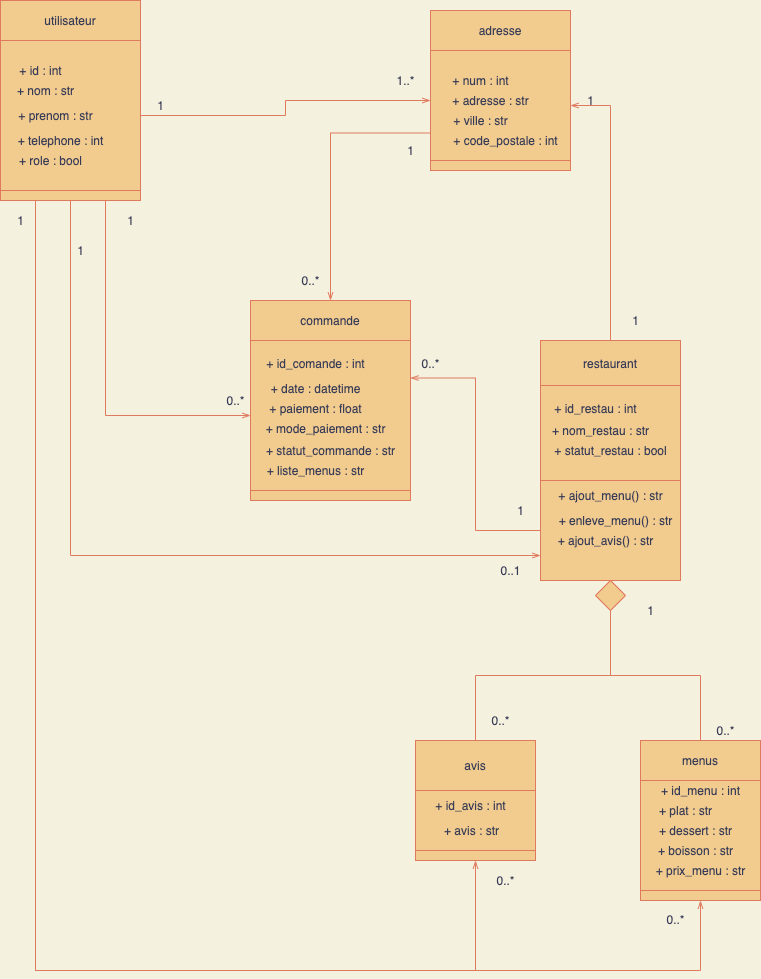

The diagram above was exported from draw.io. Its source (the exported page's mxGraphModel, read from the mxfile embedded in the PNG):
<mxGraphModel dx="593" dy="413" grid="1" gridSize="10" guides="1" tooltips="1" connect="1" arrows="1" fold="1" page="1" pageScale="1" pageWidth="827" pageHeight="1169" background="#F4F1DE" math="0" shadow="0">
  <root>
    <mxCell id="0" />
    <mxCell id="1" parent="0" />
    <mxCell id="32" value="" style="rounded=0;whiteSpace=wrap;html=1;fillColor=#F2CC8F;strokeColor=#E07A5F;fontColor=#393C56;" parent="1" vertex="1">
      <mxGeometry x="310" y="600" width="160" height="150" as="geometry" />
    </mxCell>
    <mxCell id="29" value="" style="rounded=0;whiteSpace=wrap;html=1;fillColor=#F2CC8F;strokeColor=#E07A5F;fontColor=#393C56;" parent="1" vertex="1">
      <mxGeometry x="600" y="640" width="140" height="100" as="geometry" />
    </mxCell>
    <mxCell id="27" value="" style="rounded=0;whiteSpace=wrap;html=1;fillColor=#F2CC8F;strokeColor=#E07A5F;fontColor=#393C56;" parent="1" vertex="1">
      <mxGeometry x="490" y="310" width="140" height="110" as="geometry" />
    </mxCell>
    <mxCell id="31" value="" style="rounded=0;whiteSpace=wrap;html=1;fillColor=#F2CC8F;strokeColor=#E07A5F;fontColor=#393C56;" parent="1" vertex="1">
      <mxGeometry x="310" y="750" width="160" height="10" as="geometry" />
    </mxCell>
    <mxCell id="46" style="edgeStyle=orthogonalEdgeStyle;rounded=0;orthogonalLoop=1;jettySize=auto;html=1;entryX=1;entryY=0.25;entryDx=0;entryDy=0;endArrow=openThin;endFill=0;labelBackgroundColor=#F4F1DE;strokeColor=#E07A5F;fontColor=#393C56;" parent="1" source="28" target="32" edge="1">
      <mxGeometry relative="1" as="geometry" />
    </mxCell>
    <mxCell id="28" value="" style="rounded=0;whiteSpace=wrap;html=1;fillColor=#F2CC8F;strokeColor=#E07A5F;fontColor=#393C56;" parent="1" vertex="1">
      <mxGeometry x="600" y="740" width="140" height="100" as="geometry" />
    </mxCell>
    <mxCell id="44" style="edgeStyle=orthogonalEdgeStyle;rounded=0;orthogonalLoop=1;jettySize=auto;html=1;exitX=0;exitY=0.75;exitDx=0;exitDy=0;endArrow=openThin;endFill=0;labelBackgroundColor=#F4F1DE;strokeColor=#E07A5F;fontColor=#393C56;" parent="1" source="27" target="33" edge="1">
      <mxGeometry relative="1" as="geometry" />
    </mxCell>
    <mxCell id="26" value="" style="rounded=0;whiteSpace=wrap;html=1;fillColor=#F2CC8F;strokeColor=#E07A5F;fontColor=#393C56;" parent="1" vertex="1">
      <mxGeometry x="490" y="420" width="140" height="10" as="geometry" />
    </mxCell>
    <mxCell id="2" value="utilisateur" style="rounded=0;whiteSpace=wrap;html=1;fillColor=#F2CC8F;strokeColor=#E07A5F;fontColor=#393C56;" parent="1" vertex="1">
      <mxGeometry x="60" y="260" width="140" height="40" as="geometry" />
    </mxCell>
    <mxCell id="3" value="" style="rounded=0;whiteSpace=wrap;html=1;fillColor=#F2CC8F;strokeColor=#E07A5F;fontColor=#393C56;" parent="1" vertex="1">
      <mxGeometry x="60" y="300" width="140" height="150" as="geometry" />
    </mxCell>
    <mxCell id="41" style="edgeStyle=orthogonalEdgeStyle;rounded=0;orthogonalLoop=1;jettySize=auto;html=1;exitX=0.75;exitY=1;exitDx=0;exitDy=0;entryX=0;entryY=0.5;entryDx=0;entryDy=0;endArrow=openThin;endFill=0;labelBackgroundColor=#F4F1DE;strokeColor=#E07A5F;fontColor=#393C56;" parent="1" source="4" target="32" edge="1">
      <mxGeometry relative="1" as="geometry" />
    </mxCell>
    <mxCell id="42" style="edgeStyle=orthogonalEdgeStyle;rounded=0;orthogonalLoop=1;jettySize=auto;html=1;exitX=0.5;exitY=1;exitDx=0;exitDy=0;entryX=0;entryY=0.75;entryDx=0;entryDy=0;endArrow=openThin;endFill=0;labelBackgroundColor=#F4F1DE;strokeColor=#E07A5F;fontColor=#393C56;" parent="1" source="4" target="28" edge="1">
      <mxGeometry relative="1" as="geometry" />
    </mxCell>
    <mxCell id="43" style="edgeStyle=orthogonalEdgeStyle;rounded=0;orthogonalLoop=1;jettySize=auto;html=1;exitX=1;exitY=0.5;exitDx=0;exitDy=0;endArrow=openThin;endFill=0;labelBackgroundColor=#F4F1DE;strokeColor=#E07A5F;fontColor=#393C56;" parent="1" source="3" edge="1">
      <mxGeometry relative="1" as="geometry">
        <mxPoint x="490" y="360" as="targetPoint" />
      </mxGeometry>
    </mxCell>
    <mxCell id="87" style="edgeStyle=orthogonalEdgeStyle;rounded=0;orthogonalLoop=1;jettySize=auto;html=1;exitX=0.25;exitY=1;exitDx=0;exitDy=0;entryX=0.5;entryY=1;entryDx=0;entryDy=0;endArrow=openThin;endFill=0;strokeWidth=1;labelBackgroundColor=#F4F1DE;strokeColor=#E07A5F;fontColor=#393C56;" parent="1" source="4" target="59" edge="1">
      <mxGeometry relative="1" as="geometry">
        <Array as="points">
          <mxPoint x="95" y="1230" />
          <mxPoint x="535" y="1230" />
        </Array>
      </mxGeometry>
    </mxCell>
    <mxCell id="91" style="edgeStyle=orthogonalEdgeStyle;rounded=0;orthogonalLoop=1;jettySize=auto;html=1;exitX=0.25;exitY=1;exitDx=0;exitDy=0;entryX=0.5;entryY=1;entryDx=0;entryDy=0;endArrow=openThin;endFill=0;strokeWidth=1;labelBackgroundColor=#F4F1DE;strokeColor=#E07A5F;fontColor=#393C56;" parent="1" source="4" target="77" edge="1">
      <mxGeometry relative="1" as="geometry">
        <Array as="points">
          <mxPoint x="95" y="1230" />
          <mxPoint x="760" y="1230" />
        </Array>
      </mxGeometry>
    </mxCell>
    <mxCell id="4" value="" style="rounded=0;whiteSpace=wrap;html=1;fillColor=#F2CC8F;strokeColor=#E07A5F;fontColor=#393C56;" parent="1" vertex="1">
      <mxGeometry x="60" y="450" width="140" height="10" as="geometry" />
    </mxCell>
    <mxCell id="5" value="+ nom : str" style="text;html=1;align=center;verticalAlign=middle;resizable=0;points=[];autosize=1;strokeColor=none;fontColor=#393C56;" parent="1" vertex="1">
      <mxGeometry x="70" y="340" width="70" height="20" as="geometry" />
    </mxCell>
    <mxCell id="6" value="+ id : int" style="text;html=1;align=center;verticalAlign=middle;resizable=0;points=[];autosize=1;strokeColor=none;fontColor=#393C56;" parent="1" vertex="1">
      <mxGeometry x="70" y="320" width="60" height="20" as="geometry" />
    </mxCell>
    <mxCell id="7" value="+ telephone : int" style="text;html=1;align=center;verticalAlign=middle;resizable=0;points=[];autosize=1;strokeColor=none;fontColor=#393C56;" parent="1" vertex="1">
      <mxGeometry x="70" y="390" width="100" height="20" as="geometry" />
    </mxCell>
    <mxCell id="9" value="+ prenom : str" style="text;html=1;align=center;verticalAlign=middle;resizable=0;points=[];autosize=1;strokeColor=none;fontColor=#393C56;" parent="1" vertex="1">
      <mxGeometry x="70" y="365" width="90" height="20" as="geometry" />
    </mxCell>
    <mxCell id="10" value="+ role : bool" style="text;html=1;align=center;verticalAlign=middle;resizable=0;points=[];autosize=1;strokeColor=none;fontColor=#393C56;" parent="1" vertex="1">
      <mxGeometry x="70" y="410" width="80" height="20" as="geometry" />
    </mxCell>
    <mxCell id="12" value="+ adresse : str" style="text;html=1;align=center;verticalAlign=middle;resizable=0;points=[];autosize=1;strokeColor=none;fontColor=#393C56;" parent="1" vertex="1">
      <mxGeometry x="505" y="350" width="90" height="20" as="geometry" />
    </mxCell>
    <mxCell id="13" value="+ num : int" style="text;html=1;align=center;verticalAlign=middle;resizable=0;points=[];autosize=1;strokeColor=none;fontColor=#393C56;" parent="1" vertex="1">
      <mxGeometry x="505" y="330" width="70" height="20" as="geometry" />
    </mxCell>
    <mxCell id="14" value="+ code_postale : int" style="text;html=1;align=center;verticalAlign=middle;resizable=0;points=[];autosize=1;strokeColor=none;fontColor=#393C56;" parent="1" vertex="1">
      <mxGeometry x="505" y="390" width="120" height="20" as="geometry" />
    </mxCell>
    <mxCell id="15" value="+ ville : str" style="text;html=1;align=center;verticalAlign=middle;resizable=0;points=[];autosize=1;strokeColor=none;fontColor=#393C56;" parent="1" vertex="1">
      <mxGeometry x="505" y="370" width="70" height="20" as="geometry" />
    </mxCell>
    <mxCell id="18" value="+ ajout_menu() : str" style="text;html=1;align=center;verticalAlign=middle;resizable=0;points=[];autosize=1;strokeColor=none;fontColor=#393C56;" parent="1" vertex="1">
      <mxGeometry x="610" y="745" width="120" height="20" as="geometry" />
    </mxCell>
    <mxCell id="20" value="+ statut_commande : str" style="text;html=1;align=center;verticalAlign=middle;resizable=0;points=[];autosize=1;strokeColor=none;fontColor=#393C56;" parent="1" vertex="1">
      <mxGeometry x="320" y="700" width="140" height="20" as="geometry" />
    </mxCell>
    <mxCell id="23" value="+ ajout_avis() : str" style="text;html=1;align=center;verticalAlign=middle;resizable=0;points=[];autosize=1;strokeColor=none;fontColor=#393C56;" parent="1" vertex="1">
      <mxGeometry x="610" y="790" width="110" height="20" as="geometry" />
    </mxCell>
    <mxCell id="24" value="+ enleve_menu() : str" style="text;html=1;align=center;verticalAlign=middle;resizable=0;points=[];autosize=1;strokeColor=none;fontColor=#393C56;" parent="1" vertex="1">
      <mxGeometry x="610" y="770" width="130" height="20" as="geometry" />
    </mxCell>
    <mxCell id="25" value="adresse" style="rounded=0;whiteSpace=wrap;html=1;fillColor=#F2CC8F;strokeColor=#E07A5F;fontColor=#393C56;" parent="1" vertex="1">
      <mxGeometry x="490" y="270" width="140" height="40" as="geometry" />
    </mxCell>
    <mxCell id="45" style="edgeStyle=orthogonalEdgeStyle;rounded=0;orthogonalLoop=1;jettySize=auto;html=1;exitX=0.5;exitY=0;exitDx=0;exitDy=0;entryX=1;entryY=0.5;entryDx=0;entryDy=0;endArrow=openThin;endFill=0;labelBackgroundColor=#F4F1DE;strokeColor=#E07A5F;fontColor=#393C56;" parent="1" source="30" target="27" edge="1">
      <mxGeometry relative="1" as="geometry" />
    </mxCell>
    <mxCell id="30" value="restaurant" style="rounded=0;whiteSpace=wrap;html=1;fillColor=#F2CC8F;strokeColor=#E07A5F;fontColor=#393C56;" parent="1" vertex="1">
      <mxGeometry x="600" y="600" width="140" height="45" as="geometry" />
    </mxCell>
    <mxCell id="33" value="commande" style="rounded=0;whiteSpace=wrap;html=1;fillColor=#F2CC8F;strokeColor=#E07A5F;fontColor=#393C56;" parent="1" vertex="1">
      <mxGeometry x="310" y="560" width="160" height="40" as="geometry" />
    </mxCell>
    <mxCell id="34" value="+ paiement : float" style="text;html=1;align=center;verticalAlign=middle;resizable=0;points=[];autosize=1;strokeColor=none;fontColor=#393C56;" parent="1" vertex="1">
      <mxGeometry x="320" y="657.5" width="110" height="20" as="geometry" />
    </mxCell>
    <mxCell id="35" value="1" style="text;html=1;align=center;verticalAlign=middle;resizable=0;points=[];autosize=1;strokeColor=none;fontColor=#393C56;" parent="1" vertex="1">
      <mxGeometry x="685" y="570" width="20" height="20" as="geometry" />
    </mxCell>
    <mxCell id="36" value="1" style="text;html=1;align=center;verticalAlign=middle;resizable=0;points=[];autosize=1;strokeColor=none;fontColor=#393C56;" parent="1" vertex="1">
      <mxGeometry x="180" y="470" width="20" height="20" as="geometry" />
    </mxCell>
    <mxCell id="37" value="1" style="text;html=1;align=center;verticalAlign=middle;resizable=0;points=[];autosize=1;strokeColor=none;fontColor=#393C56;" parent="1" vertex="1">
      <mxGeometry x="210" y="355" width="20" height="20" as="geometry" />
    </mxCell>
    <mxCell id="38" value="+ statut_restau : bool" style="text;html=1;align=center;verticalAlign=middle;resizable=0;points=[];autosize=1;strokeColor=none;fontColor=#393C56;" parent="1" vertex="1">
      <mxGeometry x="605" y="700" width="130" height="20" as="geometry" />
    </mxCell>
    <mxCell id="39" value="+ date : datetime" style="text;html=1;align=center;verticalAlign=middle;resizable=0;points=[];autosize=1;strokeColor=none;fontColor=#393C56;" parent="1" vertex="1">
      <mxGeometry x="320" y="637.5" width="110" height="20" as="geometry" />
    </mxCell>
    <mxCell id="40" value="+ mode_paiement : str" style="text;html=1;align=center;verticalAlign=middle;resizable=0;points=[];autosize=1;strokeColor=none;fontColor=#393C56;" parent="1" vertex="1">
      <mxGeometry x="315" y="677.5" width="140" height="20" as="geometry" />
    </mxCell>
    <mxCell id="47" value="0..*" style="text;html=1;align=center;verticalAlign=middle;resizable=0;points=[];autosize=1;strokeColor=none;fontColor=#393C56;" parent="1" vertex="1">
      <mxGeometry x="280" y="650" width="30" height="20" as="geometry" />
    </mxCell>
    <mxCell id="48" value="1" style="text;html=1;align=center;verticalAlign=middle;resizable=0;points=[];autosize=1;strokeColor=none;fontColor=#393C56;" parent="1" vertex="1">
      <mxGeometry x="130" y="500" width="20" height="20" as="geometry" />
    </mxCell>
    <mxCell id="50" value="1" style="text;html=1;align=center;verticalAlign=middle;resizable=0;points=[];autosize=1;strokeColor=none;fontColor=#393C56;" parent="1" vertex="1">
      <mxGeometry x="570" y="760" width="20" height="20" as="geometry" />
    </mxCell>
    <mxCell id="51" value="1" style="text;html=1;align=center;verticalAlign=middle;resizable=0;points=[];autosize=1;strokeColor=none;fontColor=#393C56;" parent="1" vertex="1">
      <mxGeometry x="460" y="400" width="20" height="20" as="geometry" />
    </mxCell>
    <mxCell id="52" value="1..*" style="text;html=1;align=center;verticalAlign=middle;resizable=0;points=[];autosize=1;strokeColor=none;fontColor=#393C56;" parent="1" vertex="1">
      <mxGeometry x="450" y="330" width="30" height="20" as="geometry" />
    </mxCell>
    <mxCell id="53" value="0..*" style="text;html=1;align=center;verticalAlign=middle;resizable=0;points=[];autosize=1;strokeColor=none;fontColor=#393C56;" parent="1" vertex="1">
      <mxGeometry x="355" y="530" width="30" height="20" as="geometry" />
    </mxCell>
    <mxCell id="54" value="0..*" style="text;html=1;align=center;verticalAlign=middle;resizable=0;points=[];autosize=1;strokeColor=none;fontColor=#393C56;" parent="1" vertex="1">
      <mxGeometry x="475" y="612.5" width="30" height="20" as="geometry" />
    </mxCell>
    <mxCell id="55" value="1" style="text;html=1;align=center;verticalAlign=middle;resizable=0;points=[];autosize=1;strokeColor=none;fontColor=#393C56;" parent="1" vertex="1">
      <mxGeometry x="640" y="350" width="20" height="20" as="geometry" />
    </mxCell>
    <mxCell id="56" value="+ id_restau : int" style="text;html=1;align=center;verticalAlign=middle;resizable=0;points=[];autosize=1;strokeColor=none;fontColor=#393C56;" parent="1" vertex="1">
      <mxGeometry x="605" y="657.5" width="100" height="20" as="geometry" />
    </mxCell>
    <mxCell id="57" value="+ id_comande : int" style="text;html=1;align=center;verticalAlign=middle;resizable=0;points=[];autosize=1;strokeColor=none;fontColor=#393C56;" parent="1" vertex="1">
      <mxGeometry x="320" y="612.5" width="110" height="20" as="geometry" />
    </mxCell>
    <mxCell id="58" value="+ nom_restau : str" style="text;html=1;align=center;verticalAlign=middle;resizable=0;points=[];autosize=1;strokeColor=none;fontColor=#393C56;" parent="1" vertex="1">
      <mxGeometry x="605" y="680" width="110" height="20" as="geometry" />
    </mxCell>
    <mxCell id="59" value="" style="rounded=0;whiteSpace=wrap;html=1;fillColor=#F2CC8F;strokeColor=#E07A5F;fontColor=#393C56;" parent="1" vertex="1">
      <mxGeometry x="475" y="1110" width="120" height="10" as="geometry" />
    </mxCell>
    <mxCell id="60" value="" style="rounded=0;whiteSpace=wrap;html=1;fillColor=#F2CC8F;strokeColor=#E07A5F;fontColor=#393C56;" parent="1" vertex="1">
      <mxGeometry x="475" y="1050" width="120" height="60" as="geometry" />
    </mxCell>
    <mxCell id="61" value="avis" style="rounded=0;whiteSpace=wrap;html=1;fillColor=#F2CC8F;strokeColor=#E07A5F;fontColor=#393C56;" parent="1" vertex="1">
      <mxGeometry x="475" y="1000" width="120" height="50" as="geometry" />
    </mxCell>
    <mxCell id="62" value="0..1" style="text;html=1;align=center;verticalAlign=middle;resizable=0;points=[];autosize=1;strokeColor=none;fontColor=#393C56;" parent="1" vertex="1">
      <mxGeometry x="550" y="820" width="40" height="20" as="geometry" />
    </mxCell>
    <mxCell id="71" style="edgeStyle=orthogonalEdgeStyle;rounded=0;orthogonalLoop=1;jettySize=auto;html=1;exitX=0.5;exitY=1;exitDx=0;exitDy=0;entryX=0.5;entryY=0;entryDx=0;entryDy=0;endArrow=none;endFill=0;strokeWidth=1;labelBackgroundColor=#F4F1DE;strokeColor=#E07A5F;fontColor=#393C56;" parent="1" source="64" target="61" edge="1">
      <mxGeometry relative="1" as="geometry" />
    </mxCell>
    <mxCell id="64" value="" style="rhombus;whiteSpace=wrap;html=1;fillColor=#F2CC8F;strokeColor=#E07A5F;fontColor=#393C56;" parent="1" vertex="1">
      <mxGeometry x="655" y="840" width="30" height="30" as="geometry" />
    </mxCell>
    <mxCell id="77" value="" style="rounded=0;whiteSpace=wrap;html=1;fillColor=#F2CC8F;strokeColor=#E07A5F;fontColor=#393C56;" parent="1" vertex="1">
      <mxGeometry x="700" y="1150" width="120" height="10" as="geometry" />
    </mxCell>
    <mxCell id="78" value="" style="rounded=0;whiteSpace=wrap;html=1;fillColor=#F2CC8F;strokeColor=#E07A5F;fontColor=#393C56;" parent="1" vertex="1">
      <mxGeometry x="700" y="1040" width="120" height="110" as="geometry" />
    </mxCell>
    <mxCell id="81" style="edgeStyle=orthogonalEdgeStyle;rounded=0;orthogonalLoop=1;jettySize=auto;html=1;exitX=0.5;exitY=0;exitDx=0;exitDy=0;endArrow=none;endFill=0;strokeWidth=1;labelBackgroundColor=#F4F1DE;strokeColor=#E07A5F;fontColor=#393C56;" parent="1" source="79" edge="1">
      <mxGeometry relative="1" as="geometry">
        <mxPoint x="670" y="870" as="targetPoint" />
      </mxGeometry>
    </mxCell>
    <mxCell id="79" value="menus" style="rounded=0;whiteSpace=wrap;html=1;fillColor=#F2CC8F;strokeColor=#E07A5F;fontColor=#393C56;" parent="1" vertex="1">
      <mxGeometry x="700" y="1000" width="120" height="40" as="geometry" />
    </mxCell>
    <mxCell id="82" value="1" style="text;html=1;align=center;verticalAlign=middle;resizable=0;points=[];autosize=1;strokeColor=none;fontColor=#393C56;" parent="1" vertex="1">
      <mxGeometry x="700" y="860" width="20" height="20" as="geometry" />
    </mxCell>
    <mxCell id="83" value="0..*" style="text;html=1;align=center;verticalAlign=middle;resizable=0;points=[];autosize=1;strokeColor=none;fontColor=#393C56;" parent="1" vertex="1">
      <mxGeometry x="545" y="970" width="30" height="20" as="geometry" />
    </mxCell>
    <mxCell id="85" value="0..*" style="text;html=1;align=center;verticalAlign=middle;resizable=0;points=[];autosize=1;strokeColor=none;fontColor=#393C56;" parent="1" vertex="1">
      <mxGeometry x="770" y="980" width="30" height="20" as="geometry" />
    </mxCell>
    <mxCell id="92" value="0..*" style="text;html=1;align=center;verticalAlign=middle;resizable=0;points=[];autosize=1;strokeColor=none;fontColor=#393C56;" parent="1" vertex="1">
      <mxGeometry x="550" y="1130" width="30" height="20" as="geometry" />
    </mxCell>
    <mxCell id="94" value="0..*" style="text;html=1;align=center;verticalAlign=middle;resizable=0;points=[];autosize=1;strokeColor=none;fontColor=#393C56;" parent="1" vertex="1">
      <mxGeometry x="720" y="1169" width="30" height="20" as="geometry" />
    </mxCell>
    <mxCell id="96" value="+ plat : str" style="text;html=1;align=center;verticalAlign=middle;resizable=0;points=[];autosize=1;strokeColor=none;fontColor=#393C56;" parent="1" vertex="1">
      <mxGeometry x="710" y="1060" width="70" height="20" as="geometry" />
    </mxCell>
    <mxCell id="97" value="+ dessert : str" style="text;html=1;align=center;verticalAlign=middle;resizable=0;points=[];autosize=1;strokeColor=none;fontColor=#393C56;" parent="1" vertex="1">
      <mxGeometry x="710" y="1080" width="90" height="20" as="geometry" />
    </mxCell>
    <mxCell id="98" value="+ boisson : str" style="text;html=1;align=center;verticalAlign=middle;resizable=0;points=[];autosize=1;strokeColor=none;fontColor=#393C56;" parent="1" vertex="1">
      <mxGeometry x="710" y="1100" width="90" height="20" as="geometry" />
    </mxCell>
    <mxCell id="99" value="+ id_menu : int" style="text;html=1;align=center;verticalAlign=middle;resizable=0;points=[];autosize=1;strokeColor=none;fontColor=#393C56;" parent="1" vertex="1">
      <mxGeometry x="715" y="1040" width="90" height="20" as="geometry" />
    </mxCell>
    <mxCell id="100" value="+ avis : str" style="text;html=1;align=center;verticalAlign=middle;resizable=0;points=[];autosize=1;strokeColor=none;fontColor=#393C56;" parent="1" vertex="1">
      <mxGeometry x="498" y="1081" width="65" height="18" as="geometry" />
    </mxCell>
    <mxCell id="102" value="+ prix_menu : str" style="text;html=1;align=center;verticalAlign=middle;resizable=0;points=[];autosize=1;strokeColor=none;fontColor=#393C56;" parent="1" vertex="1">
      <mxGeometry x="705" y="1120" width="110" height="20" as="geometry" />
    </mxCell>
    <mxCell id="103" value="1" style="text;html=1;align=center;verticalAlign=middle;resizable=0;points=[];autosize=1;strokeColor=none;fontColor=#393C56;" parent="1" vertex="1">
      <mxGeometry x="70" y="470" width="20" height="20" as="geometry" />
    </mxCell>
    <mxCell id="104" value="+ liste_menus : str" style="text;html=1;align=center;verticalAlign=middle;resizable=0;points=[];autosize=1;strokeColor=none;fontColor=#393C56;" vertex="1" parent="1">
      <mxGeometry x="320" y="720" width="110" height="20" as="geometry" />
    </mxCell>
    <mxCell id="105" value="+ id_avis : int" style="text;html=1;align=center;verticalAlign=middle;resizable=0;points=[];autosize=1;strokeColor=none;fontColor=#393C56;" vertex="1" parent="1">
      <mxGeometry x="485" y="1055" width="90" height="20" as="geometry" />
    </mxCell>
  </root>
</mxGraphModel>